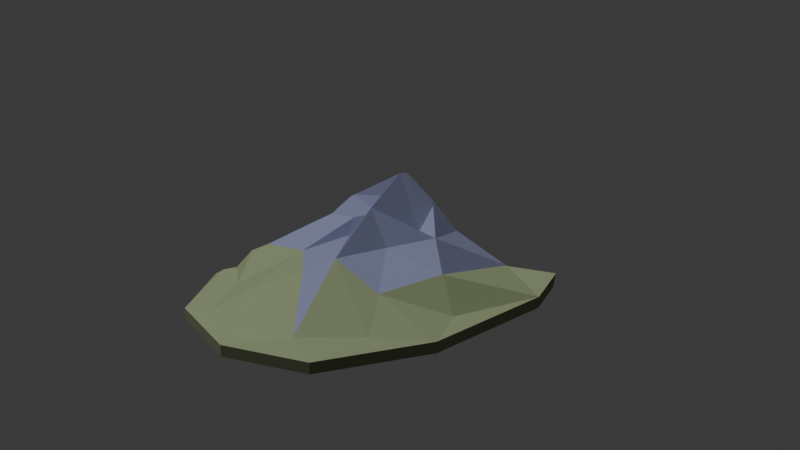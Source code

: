 # Source: massif_blue_buttress.blend  (saved by Blender 4.5.87; exported with 4.5.12 LTS)
import bpy
from mathutils import Matrix  # noqa: F401  (used for matrix-valued properties, if any)

bpy.ops.wm.read_factory_settings(use_empty=True)
scene = bpy.context.scene
scene.name = 'Scene'

# ---- collections
col_collection = bpy.data.collections.new('Collection'); scene.collection.children.link(col_collection)

# ---- materials (node trees are filled in below, after node groups)
mat_alpine_rock_and_snow_008 = bpy.data.materials.new('Alpine rock and snow.008')

# ---- material node trees
mat_alpine_rock_and_snow_008.use_nodes = True; mat_alpine_rock_and_snow_008.node_tree.nodes.clear()
_N = mat_alpine_rock_and_snow_008.node_tree.nodes; _L = mat_alpine_rock_and_snow_008.node_tree.links
n0 = _N.new('ShaderNodeBsdfPrincipled'); n0.name = 'Principled BSDF'; n0.location = (-200, 100)
n0.inputs[2].default_value = 1.0
n1 = _N.new('ShaderNodeOutputMaterial'); n1.name = 'Material Output'; n1.location = (200, 100)
n2 = _N.new('ShaderNodeVertexColor'); n2.name = 'Color Attribute'; n2.location = (0, 0)
n2.layer_name = 'Palette'
_L.new(n0.outputs[0], n1.inputs[0])
_L.new(n2.outputs[0], n0.inputs[0])
n1.is_active_output = True

# ---- world
world_world = bpy.data.worlds.new('World'); scene.world = world_world
world_world.use_nodes = True; world_world.node_tree.nodes.clear()
_N = world_world.node_tree.nodes; _L = world_world.node_tree.links
n0 = _N.new('ShaderNodeOutputWorld'); n0.name = 'World Output'; n0.location = (200, 100)
n1 = _N.new('ShaderNodeBackground'); n1.name = 'Background'; n1.location = (-200, 100)
n1.inputs[0].default_value = (0.05088, 0.05088, 0.05088, 1.0)
_L.new(n1.outputs[0], n0.inputs[0])
n0.is_active_output = True
world_world.color = (0.05088, 0.05088, 0.05088)
world_world.sun_shadow_jitter_overblur = 0.0

# ---- cameras
cam_camera_009 = bpy.data.cameras.new('Camera.009')

# ---- lights
light_sun_008 = bpy.data.lights.new('Sun.008', 'SUN')
light_sun_008.energy = 2.0

# ---- meshes
me_massif_blue_buttressgeometry = bpy.data.meshes.new('massif_blue_buttressGeometry')
me_massif_blue_buttressgeometry.from_pydata([(-119.4, 134.5, -1.018), (-55.97, 205.3, -1.018), (20.63, 224.7, -1.018), (92.63, 153.0, -1.018), (135.3, 34.69, -1.018), (123.3, -81.3, -1.018), (74.21, -174.4, -1.018), (3.844, -207.6, -1.018), (-65.11, -193.4, -1.018), (-120.5, -95.57, -1.018), (-141.2, 13.0, -1.018), (-37.8, 179.4, 8.483), (-28.35, 108.1, 28.84), (-13.5, 43.7, 68.71), (0.0, 0.0, 84.83), (13.5, -48.3, 71.25), (22.95, -98.9, 44.11), (47.25, -167.9, 7.634), (-71.55, 105.8, 26.3), (-97.2, 66.7, 10.18), (-121.5, 43.7, 1.697), (17.55, 75.9, 54.29), (51.3, 108.1, 33.93), (78.3, 142.6, 4.241), (-29.7, -27.29, 63.62), (-56.7, -50.6, 45.81), (-86.4, -98.9, 21.21), (-102.6, -110.4, 3.393), (59.4, -16.1, 46.65), (85.05, -34.5, 27.99), (110.7, -48.3, 3.393), (4.05, -119.6, 31.39), (-27.0, -154.1, 16.12), (-41.85, -184.0, 2.545), (-41.85, 48.3, 41.57), (-70.2, 36.8, 19.51), (-102.6, 6.9, 5.938), (9.45, 32.2, 61.08), (39.15, 43.7, 28.84), (85.05, 50.6, 5.09), (-16.2, -41.4, 50.05), (-33.75, -87.4, 27.14), (-59.4, -140.3, 5.09), (36.45, -52.9, 42.41), (64.8, -89.7, 22.9), (86.4, -121.9, 4.241), (-5.4, 98.9, 29.69), (1.35, 147.2, 16.97), (24.3, 181.7, 3.393), (1.35, -10.35, 66.16), (-3.375, -25.3, 52.59), (-12.82, -50.6, 36.48), (-12.82, 8.05, 72.95), (-20.25, -2.3, 59.38), (-35.1, -9.2, 47.5), (27.0, 14.95, 56.83), (36.45, -12.65, 44.11), (-39.15, 18.4, 37.32), (-72.9, 151.8, 8.483), (47.25, 163.3, 11.03), (-103.9, -48.3, 6.786), (-9.45, -188.6, 5.09), (-119.4, 134.5, -12.0), (-141.2, 13.0, -12.0), (-120.5, -95.57, -12.0), (-65.11, -193.4, -12.0), (-55.97, 205.3, -12.0), (135.3, 34.69, -12.0), (123.3, -81.3, -12.0), (92.63, 153.0, -12.0), (74.21, -174.4, -12.0), (20.63, 224.7, -12.0), (3.844, -207.6, -12.0), (0.0, 0.0, -12.0)], [], [(20, 0, 10), (10, 36, 20), (36, 10, 60), (9, 60, 10), (58, 0, 18), (18, 0, 19), (20, 19, 0), (19, 20, 35), (36, 35, 20), (60, 25, 36), (25, 60, 26), (9, 26, 60), (27, 26, 9), (26, 27, 42), (42, 27, 8), (9, 8, 27), (57, 13, 34), (13, 57, 52), (52, 57, 53), (54, 53, 57), (24, 53, 54), (32, 33, 61), (58, 1, 0), (1, 58, 11), (11, 58, 12), (18, 12, 58), (12, 18, 34), (19, 34, 18), (35, 34, 19), (34, 35, 57), (36, 57, 35), (57, 36, 54), (25, 54, 36), (54, 25, 24), (24, 25, 40), (40, 41, 51), (26, 41, 25), (42, 41, 26), (41, 42, 32), (32, 42, 33), (8, 33, 42), (37, 14, 55), (55, 14, 56), (4, 30, 5), (39, 3, 23), (3, 39, 4), (29, 4, 39), (4, 29, 30), (3, 59, 23), (22, 23, 59), (23, 22, 39), (38, 39, 22), (28, 39, 38), (39, 28, 29), (43, 29, 28), (44, 29, 43), (29, 44, 30), (30, 44, 5), (5, 44, 45), (6, 45, 17), (45, 6, 5), (3, 2, 59), (48, 59, 2), (47, 59, 48), (59, 47, 22), (46, 22, 47), (21, 22, 46), (22, 21, 38), (37, 38, 21), (55, 38, 37), (38, 55, 28), (56, 28, 55), (15, 28, 56), (16, 43, 15), (43, 16, 44), (44, 16, 45), (45, 16, 17), (31, 17, 16), (17, 7, 6), (11, 2, 1), (2, 11, 48), (48, 11, 47), (12, 47, 11), (47, 12, 46), (12, 13, 46), (46, 13, 21), (21, 13, 37), (37, 13, 14), (53, 14, 52), (49, 24, 50), (40, 50, 24), (50, 51, 15), (15, 51, 16), (41, 16, 51), (16, 41, 31), (32, 31, 41), (61, 31, 32), (31, 61, 17), (17, 61, 7), (33, 7, 61), (8, 7, 33), (34, 13, 12), (52, 14, 13), (50, 15, 49), (49, 15, 14), (56, 14, 15), (24, 14, 53), (14, 24, 49), (28, 15, 43), (25, 41, 40), (51, 50, 40), (0, 63, 10), (0, 62, 63), (9, 10, 63), (9, 63, 64), (8, 9, 64), (8, 64, 65), (0, 1, 66), (0, 66, 62), (4, 5, 68), (4, 68, 67), (3, 4, 67), (3, 67, 69), (5, 6, 70), (5, 70, 68), (2, 3, 69), (2, 69, 71), (6, 7, 72), (6, 72, 70), (1, 2, 71), (1, 71, 66), (7, 8, 65), (7, 65, 72), (63, 62, 73), (63, 73, 64), (64, 73, 65), (66, 73, 62), (68, 73, 67), (67, 73, 69), (70, 73, 68), (69, 73, 71), (72, 73, 70), (71, 73, 66), (65, 73, 72)])
_ca = me_massif_blue_buttressgeometry.color_attributes.new('Palette', 'FLOAT_COLOR', 'CORNER')
_ca.data.foreach_set('color', [0.2823, 0.3361, 0.1875, 1.0, 0.2823, 0.3361, 0.1875, 1.0, 0.2823, 0.3361, 0.1875, 1.0, 0.2845, 0.3389, 0.1889, 1.0, 0.2845, 0.3389, 0.1889, 1.0, 0.2845, 0.3389, 0.1889, 1.0, 0.2846, 0.3389, 0.189, 1.0, 0.2846, 0.3389, 0.189, 1.0, 0.2846, 0.3389, 0.189, 1.0, 0.2697, 0.3211, 0.1793, 1.0, 0.2697, 0.3211, 0.1793, 1.0, 0.2697, 0.3211, 0.1793, 1.0, 0.2476, 0.2945, 0.1648, 1.0, 0.2476, 0.2945, 0.1648, 1.0, 0.2476, 0.2945, 0.1648, 1.0, 0.2336, 0.2777, 0.1557, 1.0, 0.2336, 0.2777, 0.1557, 1.0, 0.2336, 0.2777, 0.1557, 1.0, 0.2567, 0.3055, 0.1708, 1.0, 0.2567, 0.3055, 0.1708, 1.0, 0.2567, 0.3055, 0.1708, 1.0, 0.2628, 0.3128, 0.1748, 1.0, 0.2628, 0.3128, 0.1748, 1.0, 0.2628, 0.3128, 0.1748, 1.0, 0.2631, 0.3132, 0.175, 1.0, 0.2631, 0.3132, 0.175, 1.0, 0.2631, 0.3132, 0.175, 1.0, 0.2077, 0.2468, 0.1388, 1.0, 0.2077, 0.2468, 0.1388, 1.0, 0.2077, 0.2468, 0.1388, 1.0, 0.2083, 0.2475, 0.1391, 1.0, 0.2083, 0.2475, 0.1391, 1.0, 0.2083, 0.2475, 0.1391, 1.0, 0.225, 0.2676, 0.1501, 1.0, 0.225, 0.2676, 0.1501, 1.0, 0.225, 0.2676, 0.1501, 1.0, 0.2252, 0.2677, 0.1502, 1.0, 0.2252, 0.2677, 0.1502, 1.0, 0.2252, 0.2677, 0.1502, 1.0, 0.2374, 0.2823, 0.1582, 1.0, 0.2374, 0.2823, 0.1582, 1.0, 0.2374, 0.2823, 0.1582, 1.0, 0.2959, 0.3525, 0.1964, 1.0, 0.2959, 0.3525, 0.1964, 1.0, 0.2959, 0.3525, 0.1964, 1.0, 0.2517, 0.2995, 0.1675, 1.0, 0.2517, 0.2995, 0.1675, 1.0, 0.2517, 0.2995, 0.1675, 1.0, 0.1717, 0.1771, 0.2887, 1.0, 0.1717, 0.1771, 0.2887, 1.0, 0.1717, 0.1771, 0.2887, 1.0, 0.1486, 0.1504, 0.2476, 1.0, 0.1486, 0.1504, 0.2476, 1.0, 0.1486, 0.1504, 0.2476, 1.0, 0.1463, 0.1478, 0.2436, 1.0, 0.1463, 0.1478, 0.2436, 1.0, 0.1463, 0.1478, 0.2436, 1.0, 0.1706, 0.1759, 0.2867, 1.0, 0.1706, 0.1759, 0.2867, 1.0, 0.1706, 0.1759, 0.2867, 1.0, 0.1546, 0.1574, 0.2584, 1.0, 0.1546, 0.1574, 0.2584, 1.0, 0.1546, 0.1574, 0.2584, 1.0, 0.2917, 0.3474, 0.1936, 1.0, 0.2917, 0.3474, 0.1936, 1.0, 0.2917, 0.3474, 0.1936, 1.0, 0.2573, 0.3062, 0.1712, 1.0, 0.2573, 0.3062, 0.1712, 1.0, 0.2573, 0.3062, 0.1712, 1.0, 0.274, 0.3262, 0.182, 1.0, 0.274, 0.3262, 0.182, 1.0, 0.274, 0.3262, 0.182, 1.0, 0.2706, 0.3222, 0.1799, 1.0, 0.2706, 0.3222, 0.1799, 1.0, 0.2706, 0.3222, 0.1799, 1.0, 0.2769, 0.3297, 0.184, 1.0, 0.2769, 0.3297, 0.184, 1.0, 0.2769, 0.3297, 0.184, 1.0, 0.2557, 0.2763, 0.4391, 1.0, 0.2557, 0.2763, 0.4391, 1.0, 0.2557, 0.2763, 0.4391, 1.0, 0.2061, 0.2174, 0.35, 1.0, 0.2061, 0.2174, 0.35, 1.0, 0.2061, 0.2174, 0.35, 1.0, 0.2288, 0.272, 0.1525, 1.0, 0.2288, 0.272, 0.1525, 1.0, 0.2288, 0.272, 0.1525, 1.0, 0.1966, 0.2063, 0.3331, 1.0, 0.1966, 0.2063, 0.3331, 1.0, 0.1966, 0.2063, 0.3331, 1.0, 0.239, 0.2842, 0.1592, 1.0, 0.239, 0.2842, 0.1592, 1.0, 0.239, 0.2842, 0.1592, 1.0, 0.2006, 0.211, 0.3403, 1.0, 0.2006, 0.211, 0.3403, 1.0, 0.2006, 0.211, 0.3403, 1.0, 0.201, 0.2114, 0.3409, 1.0, 0.201, 0.2114, 0.3409, 1.0, 0.201, 0.2114, 0.3409, 1.0, 0.1513, 0.1535, 0.2525, 1.0, 0.1513, 0.1535, 0.2525, 1.0, 0.1513, 0.1535, 0.2525, 1.0, 0.2608, 0.2823, 0.4482, 1.0, 0.2608, 0.2823, 0.4482, 1.0, 0.2608, 0.2823, 0.4482, 1.0, 0.2845, 0.3108, 0.4909, 1.0, 0.2845, 0.3108, 0.4909, 1.0, 0.2845, 0.3108, 0.4909, 1.0, 0.2692, 0.2924, 0.4633, 1.0, 0.2692, 0.2924, 0.4633, 1.0, 0.2692, 0.2924, 0.4633, 1.0, 0.3036, 0.3617, 0.2013, 1.0, 0.3036, 0.3617, 0.2013, 1.0, 0.3036, 0.3617, 0.2013, 1.0, 0.2556, 0.3041, 0.17, 1.0, 0.2556, 0.3041, 0.17, 1.0, 0.2556, 0.3041, 0.17, 1.0, 0.2543, 0.3026, 0.1692, 1.0, 0.2543, 0.3026, 0.1692, 1.0, 0.2543, 0.3026, 0.1692, 1.0, 0.2958, 0.3524, 0.1963, 1.0, 0.2958, 0.3524, 0.1963, 1.0, 0.2958, 0.3524, 0.1963, 1.0, 0.2798, 0.3051, 0.4825, 1.0, 0.2798, 0.3051, 0.4825, 1.0, 0.2798, 0.3051, 0.4825, 1.0, 0.3023, 0.3322, 0.5232, 1.0, 0.3023, 0.3322, 0.5232, 1.0, 0.3023, 0.3322, 0.5232, 1.0, 0.332, 0.3958, 0.2199, 1.0, 0.332, 0.3958, 0.2199, 1.0, 0.332, 0.3958, 0.2199, 1.0, 0.3338, 0.3979, 0.221, 1.0, 0.3338, 0.3979, 0.221, 1.0, 0.3338, 0.3979, 0.221, 1.0, 0.319, 0.3802, 0.2114, 1.0, 0.319, 0.3802, 0.2114, 1.0, 0.319, 0.3802, 0.2114, 1.0, 0.3122, 0.372, 0.207, 1.0, 0.3122, 0.372, 0.207, 1.0, 0.3122, 0.372, 0.207, 1.0, 0.3432, 0.4093, 0.2272, 1.0, 0.3432, 0.4093, 0.2272, 1.0, 0.3432, 0.4093, 0.2272, 1.0, 0.3278, 0.3907, 0.2171, 1.0, 0.3278, 0.3907, 0.2171, 1.0, 0.3278, 0.3907, 0.2171, 1.0, 0.314, 0.3742, 0.2081, 1.0, 0.314, 0.3742, 0.2081, 1.0, 0.314, 0.3742, 0.2081, 1.0, 0.336, 0.4006, 0.2225, 1.0, 0.336, 0.4006, 0.2225, 1.0, 0.336, 0.4006, 0.2225, 1.0, 0.3437, 0.4099, 0.2275, 1.0, 0.3437, 0.4099, 0.2275, 1.0, 0.3437, 0.4099, 0.2275, 1.0, 0.2779, 0.3028, 0.479, 1.0, 0.2779, 0.3028, 0.479, 1.0, 0.2779, 0.3028, 0.479, 1.0, 0.2944, 0.3227, 0.5089, 1.0, 0.2944, 0.3227, 0.5089, 1.0, 0.2944, 0.3227, 0.5089, 1.0, 0.3021, 0.332, 0.5228, 1.0, 0.3021, 0.332, 0.5228, 1.0, 0.3021, 0.332, 0.5228, 1.0, 0.3034, 0.3336, 0.5252, 1.0, 0.3034, 0.3336, 0.5252, 1.0, 0.3034, 0.3336, 0.5252, 1.0, 0.3423, 0.4081, 0.2265, 1.0, 0.3423, 0.4081, 0.2265, 1.0, 0.3423, 0.4081, 0.2265, 1.0, 0.337, 0.4017, 0.2231, 1.0, 0.337, 0.4017, 0.2231, 1.0, 0.337, 0.4017, 0.2231, 1.0, 0.3406, 0.4061, 0.2255, 1.0, 0.3406, 0.4061, 0.2255, 1.0, 0.3406, 0.4061, 0.2255, 1.0, 0.3341, 0.3983, 0.2213, 1.0, 0.3341, 0.3983, 0.2213, 1.0, 0.3341, 0.3983, 0.2213, 1.0, 0.3373, 0.4021, 0.2233, 1.0, 0.3373, 0.4021, 0.2233, 1.0, 0.3373, 0.4021, 0.2233, 1.0, 0.3152, 0.3757, 0.2089, 1.0, 0.3152, 0.3757, 0.2089, 1.0, 0.3152, 0.3757, 0.2089, 1.0, 0.2706, 0.3221, 0.1798, 1.0, 0.2706, 0.3221, 0.1798, 1.0, 0.2706, 0.3221, 0.1798, 1.0, 0.2829, 0.3368, 0.1878, 1.0, 0.2829, 0.3368, 0.1878, 1.0, 0.2829, 0.3368, 0.1878, 1.0, 0.2814, 0.3351, 0.1869, 1.0, 0.2814, 0.3351, 0.1869, 1.0, 0.2814, 0.3351, 0.1869, 1.0, 0.2475, 0.2665, 0.4243, 1.0, 0.2475, 0.2665, 0.4243, 1.0, 0.2475, 0.2665, 0.4243, 1.0, 0.2048, 0.2158, 0.3476, 1.0, 0.2048, 0.2158, 0.3476, 1.0, 0.2048, 0.2158, 0.3476, 1.0, 0.3076, 0.3386, 0.5328, 1.0, 0.3076, 0.3386, 0.5328, 1.0, 0.3076, 0.3386, 0.5328, 1.0, 0.3014, 0.3311, 0.5214, 1.0, 0.3014, 0.3311, 0.5214, 1.0, 0.3014, 0.3311, 0.5214, 1.0, 0.2742, 0.2984, 0.4723, 1.0, 0.2742, 0.2984, 0.4723, 1.0, 0.2742, 0.2984, 0.4723, 1.0, 0.2756, 0.3001, 0.4749, 1.0, 0.2756, 0.3001, 0.4749, 1.0, 0.2756, 0.3001, 0.4749, 1.0, 0.2498, 0.2692, 0.4284, 1.0, 0.2498, 0.2692, 0.4284, 1.0, 0.2498, 0.2692, 0.4284, 1.0, 0.2269, 0.242, 0.3874, 1.0, 0.2269, 0.242, 0.3874, 1.0, 0.2269, 0.242, 0.3874, 1.0, 0.3007, 0.3302, 0.5202, 1.0, 0.3007, 0.3302, 0.5202, 1.0, 0.3007, 0.3302, 0.5202, 1.0, 0.3075, 0.3385, 0.5325, 1.0, 0.3075, 0.3385, 0.5325, 1.0, 0.3075, 0.3385, 0.5325, 1.0, 0.3438, 0.4099, 0.2275, 1.0, 0.3438, 0.4099, 0.2275, 1.0, 0.3438, 0.4099, 0.2275, 1.0, 0.3404, 0.4059, 0.2253, 1.0, 0.3404, 0.4059, 0.2253, 1.0, 0.3404, 0.4059, 0.2253, 1.0, 0.2613, 0.283, 0.4492, 1.0, 0.2613, 0.283, 0.4492, 1.0, 0.2613, 0.283, 0.4492, 1.0, 0.3233, 0.3853, 0.2142, 1.0, 0.3233, 0.3853, 0.2142, 1.0, 0.3233, 0.3853, 0.2142, 1.0, 0.282, 0.3358, 0.1873, 1.0, 0.282, 0.3358, 0.1873, 1.0, 0.282, 0.3358, 0.1873, 1.0, 0.3108, 0.3703, 0.206, 1.0, 0.3108, 0.3703, 0.206, 1.0, 0.3108, 0.3703, 0.206, 1.0, 0.2947, 0.351, 0.1956, 1.0, 0.2947, 0.351, 0.1956, 1.0, 0.2947, 0.351, 0.1956, 1.0, 0.2942, 0.3504, 0.1952, 1.0, 0.2942, 0.3504, 0.1952, 1.0, 0.2942, 0.3504, 0.1952, 1.0, 0.301, 0.3585, 0.1996, 1.0, 0.301, 0.3585, 0.1996, 1.0, 0.301, 0.3585, 0.1996, 1.0, 0.2492, 0.2685, 0.4273, 1.0, 0.2492, 0.2685, 0.4273, 1.0, 0.2492, 0.2685, 0.4273, 1.0, 0.2019, 0.2124, 0.3425, 1.0, 0.2019, 0.2124, 0.3425, 1.0, 0.2019, 0.2124, 0.3425, 1.0, 0.298, 0.327, 0.5154, 1.0, 0.298, 0.327, 0.5154, 1.0, 0.298, 0.327, 0.5154, 1.0, 0.2746, 0.2988, 0.473, 1.0, 0.2746, 0.2988, 0.473, 1.0, 0.2746, 0.2988, 0.473, 1.0, 0.1606, 0.1643, 0.2689, 1.0, 0.1606, 0.1643, 0.2689, 1.0, 0.1606, 0.1643, 0.2689, 1.0, 0.2719, 0.2956, 0.4682, 1.0, 0.2719, 0.2956, 0.4682, 1.0, 0.2719, 0.2956, 0.4682, 1.0, 0.2977, 0.3267, 0.5149, 1.0, 0.2977, 0.3267, 0.5149, 1.0, 0.2977, 0.3267, 0.5149, 1.0, 0.1519, 0.1542, 0.2535, 1.0, 0.1519, 0.1542, 0.2535, 1.0, 0.1519, 0.1542, 0.2535, 1.0, 0.1607, 0.1644, 0.2692, 1.0, 0.1607, 0.1644, 0.2692, 1.0, 0.1607, 0.1644, 0.2692, 1.0, 0.2378, 0.2549, 0.4069, 1.0, 0.2378, 0.2549, 0.4069, 1.0, 0.2378, 0.2549, 0.4069, 1.0, 0.2342, 0.2506, 0.4004, 1.0, 0.2342, 0.2506, 0.4004, 1.0, 0.2342, 0.2506, 0.4004, 1.0, 0.2752, 0.3277, 0.1829, 1.0, 0.2752, 0.3277, 0.1829, 1.0, 0.2752, 0.3277, 0.1829, 1.0, 0.2976, 0.3545, 0.1975, 1.0, 0.2976, 0.3545, 0.1975, 1.0, 0.2976, 0.3545, 0.1975, 1.0, 0.3161, 0.3767, 0.2095, 1.0, 0.3161, 0.3767, 0.2095, 1.0, 0.3161, 0.3767, 0.2095, 1.0, 0.315, 0.3753, 0.2088, 1.0, 0.315, 0.3753, 0.2088, 1.0, 0.315, 0.3753, 0.2088, 1.0, 0.2905, 0.346, 0.1928, 1.0, 0.2905, 0.346, 0.1928, 1.0, 0.2905, 0.346, 0.1928, 1.0, 0.3035, 0.3616, 0.2013, 1.0, 0.3035, 0.3616, 0.2013, 1.0, 0.3035, 0.3616, 0.2013, 1.0, 0.1683, 0.1732, 0.2826, 1.0, 0.1683, 0.1732, 0.2826, 1.0, 0.1683, 0.1732, 0.2826, 1.0, 0.1768, 0.1831, 0.2978, 1.0, 0.1768, 0.1831, 0.2978, 1.0, 0.1768, 0.1831, 0.2978, 1.0, 0.142, 0.1429, 0.2361, 1.0, 0.142, 0.1429, 0.2361, 1.0, 0.142, 0.1429, 0.2361, 1.0, 0.142, 0.1429, 0.2361, 1.0, 0.142, 0.1429, 0.2361, 1.0, 0.142, 0.1429, 0.2361, 1.0, 0.2992, 0.3284, 0.5175, 1.0, 0.2992, 0.3284, 0.5175, 1.0, 0.2992, 0.3284, 0.5175, 1.0, 0.142, 0.1429, 0.2361, 1.0, 0.142, 0.1429, 0.2361, 1.0, 0.142, 0.1429, 0.2361, 1.0, 0.2544, 0.2747, 0.4366, 1.0, 0.2544, 0.2747, 0.4366, 1.0, 0.2544, 0.2747, 0.4366, 1.0, 0.2919, 0.3197, 0.5044, 1.0, 0.2919, 0.3197, 0.5044, 1.0, 0.2919, 0.3197, 0.5044, 1.0, 0.2704, 0.2939, 0.4656, 1.0, 0.2704, 0.2939, 0.4656, 1.0, 0.2704, 0.2939, 0.4656, 1.0, 0.2826, 0.3085, 0.4875, 1.0, 0.2826, 0.3085, 0.4875, 1.0, 0.2826, 0.3085, 0.4875, 1.0, 0.1653, 0.196, 0.1109, 1.0, 0.1653, 0.196, 0.1109, 1.0, 0.1653, 0.196, 0.1109, 1.0, 0.1653, 0.196, 0.1109, 1.0, 0.1653, 0.196, 0.1109, 1.0, 0.1653, 0.196, 0.1109, 1.0, 0.1653, 0.196, 0.1109, 1.0, 0.1653, 0.196, 0.1109, 1.0, 0.1653, 0.196, 0.1109, 1.0, 0.1653, 0.196, 0.1109, 1.0, 0.1653, 0.196, 0.1109, 1.0, 0.1653, 0.196, 0.1109, 1.0, 0.1653, 0.196, 0.1109, 1.0, 0.1653, 0.196, 0.1109, 1.0, 0.1653, 0.196, 0.1109, 1.0, 0.1653, 0.196, 0.1109, 1.0, 0.1653, 0.196, 0.1109, 1.0, 0.1653, 0.196, 0.1109, 1.0, 0.1653, 0.196, 0.1109, 1.0, 0.1653, 0.196, 0.1109, 1.0, 0.1653, 0.196, 0.1109, 1.0, 0.1653, 0.196, 0.1109, 1.0, 0.1653, 0.196, 0.1109, 1.0, 0.1653, 0.196, 0.1109, 1.0, 0.2569, 0.3057, 0.1709, 1.0, 0.2569, 0.3057, 0.1709, 1.0, 0.2569, 0.3057, 0.1709, 1.0, 0.2569, 0.3057, 0.1709, 1.0, 0.2569, 0.3057, 0.1709, 1.0, 0.2569, 0.3057, 0.1709, 1.0, 0.2396, 0.285, 0.1596, 1.0, 0.2396, 0.285, 0.1596, 1.0, 0.2396, 0.285, 0.1596, 1.0, 0.2396, 0.285, 0.1596, 1.0, 0.2396, 0.285, 0.1596, 1.0, 0.2396, 0.285, 0.1596, 1.0, 0.2558, 0.3044, 0.1702, 1.0, 0.2558, 0.3044, 0.1702, 1.0, 0.2558, 0.3044, 0.1702, 1.0, 0.2558, 0.3044, 0.1702, 1.0, 0.2558, 0.3044, 0.1702, 1.0, 0.2558, 0.3044, 0.1702, 1.0, 0.2082, 0.2474, 0.1391, 1.0, 0.2082, 0.2474, 0.1391, 1.0, 0.2082, 0.2474, 0.1391, 1.0, 0.2082, 0.2474, 0.1391, 1.0, 0.2082, 0.2474, 0.1391, 1.0, 0.2082, 0.2474, 0.1391, 1.0, 0.2229, 0.265, 0.1487, 1.0, 0.2229, 0.265, 0.1487, 1.0, 0.2229, 0.265, 0.1487, 1.0, 0.2229, 0.265, 0.1487, 1.0, 0.2229, 0.265, 0.1487, 1.0, 0.2229, 0.265, 0.1487, 1.0, 0.1653, 0.196, 0.1109, 1.0, 0.1653, 0.196, 0.1109, 1.0, 0.1653, 0.196, 0.1109, 1.0, 0.1653, 0.196, 0.1109, 1.0, 0.1653, 0.196, 0.1109, 1.0, 0.1653, 0.196, 0.1109, 1.0, 0.1705, 0.2022, 0.1144, 1.0, 0.1705, 0.2022, 0.1144, 1.0, 0.1705, 0.2022, 0.1144, 1.0, 0.1705, 0.2022, 0.1144, 1.0, 0.1705, 0.2022, 0.1144, 1.0, 0.1705, 0.2022, 0.1144, 1.0, 0.1653, 0.196, 0.1109, 1.0, 0.1653, 0.196, 0.1109, 1.0, 0.1653, 0.196, 0.1109, 1.0, 0.1653, 0.196, 0.1109, 1.0, 0.1653, 0.196, 0.1109, 1.0, 0.1653, 0.196, 0.1109, 1.0, 0.1653, 0.196, 0.1109, 1.0, 0.1653, 0.196, 0.1109, 1.0, 0.1653, 0.196, 0.1109, 1.0, 0.1653, 0.196, 0.1109, 1.0, 0.1653, 0.196, 0.1109, 1.0, 0.1653, 0.196, 0.1109, 1.0, 0.1653, 0.196, 0.1109, 1.0, 0.1653, 0.196, 0.1109, 1.0, 0.1653, 0.196, 0.1109, 1.0, 0.1653, 0.196, 0.1109, 1.0, 0.1653, 0.196, 0.1109, 1.0, 0.1653, 0.196, 0.1109, 1.0, 0.1653, 0.196, 0.1109, 1.0, 0.1653, 0.196, 0.1109, 1.0, 0.1653, 0.196, 0.1109, 1.0, 0.1653, 0.196, 0.1109, 1.0, 0.1653, 0.196, 0.1109, 1.0, 0.1653, 0.196, 0.1109, 1.0, 0.1653, 0.196, 0.1109, 1.0, 0.1653, 0.196, 0.1109, 1.0, 0.1653, 0.196, 0.1109, 1.0, 0.1653, 0.196, 0.1109, 1.0, 0.1653, 0.196, 0.1109, 1.0, 0.1653, 0.196, 0.1109, 1.0, 0.1653, 0.196, 0.1109, 1.0, 0.1653, 0.196, 0.1109, 1.0, 0.1653, 0.196, 0.1109, 1.0])
me_massif_blue_buttressgeometry.materials.append(mat_alpine_rock_and_snow_008)
me_massif_blue_buttressgeometry.update()

# ---- objects
ob_massif_blue_buttress = bpy.data.objects.new('massif_blue_buttress', me_massif_blue_buttressgeometry)
ob_camera = bpy.data.objects.new('Camera', cam_camera_009)
ob_sun = bpy.data.objects.new('Sun', light_sun_008)

# ---- transforms, parenting, visibility, modifiers, constraints
ob_massif_blue_buttress.location = (0.0, 0.0, 0.0)
ob_camera.location = (644.0, -644.0, 471.2)
ob_camera.rotation_euler = (1.123, -2.174e-09, 0.7854)
ob_sun.location = (0.0, 0.0, 0.0)
ob_sun.rotation_euler = (0.45, -0.3, -0.4)

# ---- collection membership
scene.collection.objects.link(ob_massif_blue_buttress)
col_collection.objects.link(ob_camera)
col_collection.objects.link(ob_sun)

# ---- scene / render settings (as saved in the file)
scene.camera = ob_camera
scene.frame_start = 1; scene.frame_end = 250; scene.frame_set(1)
scene.render.engine = 'BLENDER_EEVEE_NEXT'
bpy.context.view_layer.update()
